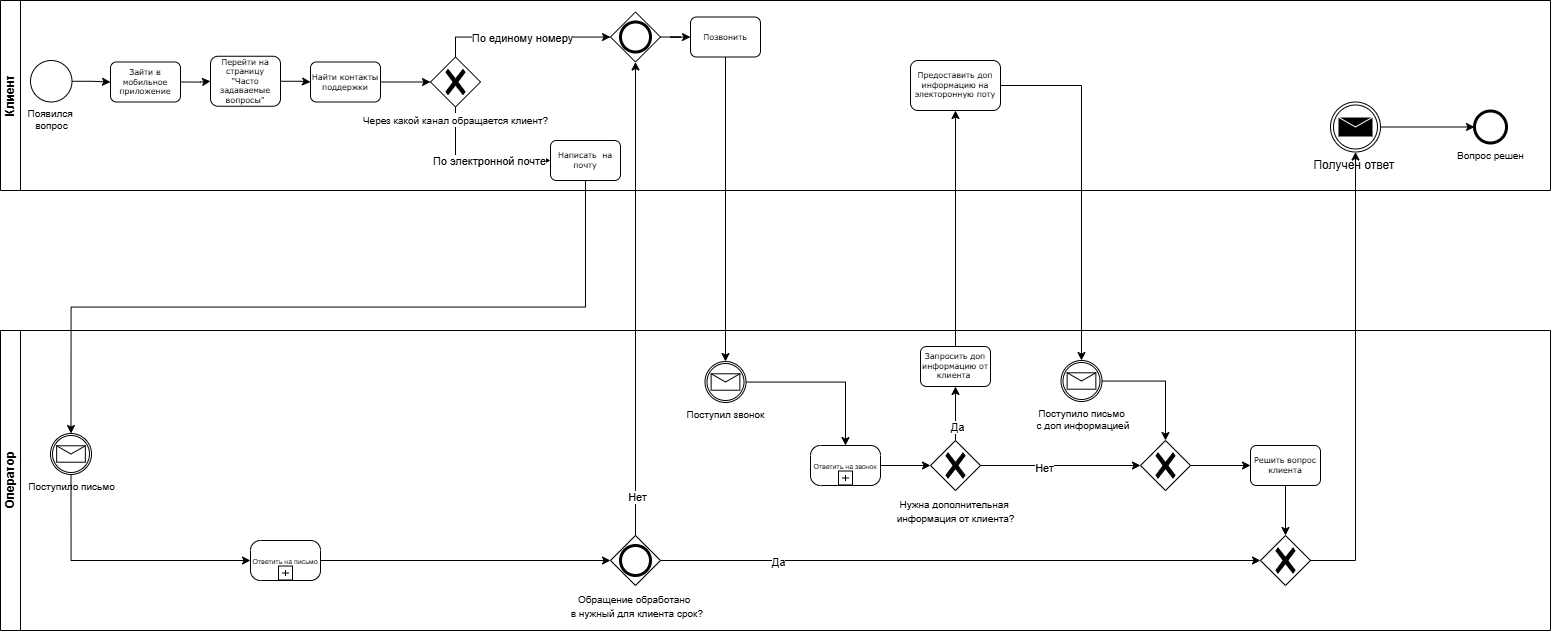

The diagram above was exported from draw.io. Its source (the exported page's mxGraphModel, read from the mxfile embedded in the PNG):
<mxGraphModel dx="1571" dy="943" grid="1" gridSize="10" guides="1" tooltips="1" connect="1" arrows="1" fold="1" page="1" pageScale="1" pageWidth="827" pageHeight="1169" math="0" shadow="0">
  <root>
    <mxCell id="0" />
    <mxCell id="1" parent="0" />
    <mxCell id="-7pP-nPcfo1FbuxmzqfH-1" parent="1" style="swimlane;startSize=20;horizontal=0;html=1;whiteSpace=wrap;strokeWidth=1;fillColor=none;" value="Клиент" vertex="1">
      <mxGeometry height="190" width="1550" x="180" y="150" as="geometry" />
    </mxCell>
    <mxCell id="KTK2u4Aw-rf1ftuOd7ma-10" edge="1" parent="-7pP-nPcfo1FbuxmzqfH-1" source="-7pP-nPcfo1FbuxmzqfH-3" style="edgeStyle=orthogonalEdgeStyle;rounded=0;orthogonalLoop=1;jettySize=auto;html=1;" target="KTK2u4Aw-rf1ftuOd7ma-1">
      <mxGeometry relative="1" as="geometry" />
    </mxCell>
    <mxCell id="-7pP-nPcfo1FbuxmzqfH-3" parent="-7pP-nPcfo1FbuxmzqfH-1" style="points=[[0.145,0.145,0],[0.5,0,0],[0.855,0.145,0],[1,0.5,0],[0.855,0.855,0],[0.5,1,0],[0.145,0.855,0],[0,0.5,0]];shape=mxgraph.bpmn.event;html=1;verticalLabelPosition=bottom;labelBackgroundColor=#ffffff;verticalAlign=top;align=center;perimeter=ellipsePerimeter;outlineConnect=0;aspect=fixed;outline=standard;symbol=general;fontSize=10;" value="Появился&amp;nbsp;&lt;div&gt;вопрос&lt;/div&gt;" vertex="1">
      <mxGeometry height="41.5" width="41.5" x="30" y="60" as="geometry" />
    </mxCell>
    <mxCell id="-7pP-nPcfo1FbuxmzqfH-122" edge="1" parent="-7pP-nPcfo1FbuxmzqfH-1" source="-7pP-nPcfo1FbuxmzqfH-42" style="edgeStyle=orthogonalEdgeStyle;rounded=0;orthogonalLoop=1;jettySize=auto;html=1;entryX=0;entryY=0.5;entryDx=0;entryDy=0;exitX=0.5;exitY=1;exitDx=0;exitDy=0;exitPerimeter=0;" target="-7pP-nPcfo1FbuxmzqfH-58">
      <mxGeometry relative="1" as="geometry" />
    </mxCell>
    <mxCell id="-7pP-nPcfo1FbuxmzqfH-123" connectable="0" parent="-7pP-nPcfo1FbuxmzqfH-122" style="edgeLabel;html=1;align=center;verticalAlign=middle;resizable=0;points=[];" value="По электронной почте" vertex="1">
      <mxGeometry relative="1" x="0.1668" as="geometry">
        <mxPoint as="offset" />
      </mxGeometry>
    </mxCell>
    <mxCell id="-7pP-nPcfo1FbuxmzqfH-42" parent="-7pP-nPcfo1FbuxmzqfH-1" style="points=[[0.25,0.25,0],[0.5,0,0],[0.75,0.25,0],[1,0.5,0],[0.75,0.75,0],[0.5,1,0],[0.25,0.75,0],[0,0.5,0]];shape=mxgraph.bpmn.gateway2;html=1;verticalLabelPosition=bottom;labelBackgroundColor=#ffffff;verticalAlign=top;align=center;perimeter=rhombusPerimeter;outlineConnect=0;outline=none;symbol=none;gwType=exclusive;" value="&lt;span style=&quot;font-size: 10px;&quot;&gt;Через какой канал обращается клиент?&lt;/span&gt;" vertex="1">
      <mxGeometry height="50" width="50" x="430" y="56.5" as="geometry" />
    </mxCell>
    <mxCell id="-7pP-nPcfo1FbuxmzqfH-53" parent="-7pP-nPcfo1FbuxmzqfH-1" style="rounded=1;whiteSpace=wrap;html=1;shadow=0;labelBackgroundColor=none;strokeWidth=1;fontFamily=Verdana;fontSize=8;align=center;" value="Позвонить" vertex="1">
      <mxGeometry height="40" width="70" x="690" y="16.5" as="geometry" />
    </mxCell>
    <mxCell id="-7pP-nPcfo1FbuxmzqfH-51" edge="1" parent="-7pP-nPcfo1FbuxmzqfH-1" source="-7pP-nPcfo1FbuxmzqfH-42" style="edgeStyle=orthogonalEdgeStyle;rounded=0;orthogonalLoop=1;jettySize=auto;html=1;exitX=0.5;exitY=0;exitDx=0;exitDy=0;exitPerimeter=0;" target="-7pP-nPcfo1FbuxmzqfH-82">
      <mxGeometry relative="1" as="geometry" />
    </mxCell>
    <mxCell id="-7pP-nPcfo1FbuxmzqfH-57" connectable="0" parent="-7pP-nPcfo1FbuxmzqfH-51" style="edgeLabel;html=1;align=center;verticalAlign=middle;resizable=0;points=[];" value="По&amp;nbsp;&lt;span style=&quot;background-color: light-dark(#ffffff, var(--ge-dark-color, #121212)); color: light-dark(rgb(0, 0, 0), rgb(255, 255, 255));&quot;&gt;единому номеру&lt;/span&gt;" vertex="1">
      <mxGeometry relative="1" x="-0.0062" y="-1" as="geometry">
        <mxPoint as="offset" />
      </mxGeometry>
    </mxCell>
    <mxCell id="-7pP-nPcfo1FbuxmzqfH-58" parent="-7pP-nPcfo1FbuxmzqfH-1" style="rounded=1;whiteSpace=wrap;html=1;shadow=0;labelBackgroundColor=none;strokeWidth=1;fontFamily=Verdana;fontSize=8;align=center;" value="Написать&amp;nbsp; на почту" vertex="1">
      <mxGeometry height="40" width="70" x="550" y="140" as="geometry" />
    </mxCell>
    <mxCell id="54f1ZH3vZkT1UoADEyTO-2" edge="1" parent="-7pP-nPcfo1FbuxmzqfH-1" source="-7pP-nPcfo1FbuxmzqfH-69" style="edgeStyle=orthogonalEdgeStyle;rounded=0;orthogonalLoop=1;jettySize=auto;html=1;" target="54f1ZH3vZkT1UoADEyTO-1">
      <mxGeometry relative="1" as="geometry" />
    </mxCell>
    <mxCell id="-7pP-nPcfo1FbuxmzqfH-69" parent="-7pP-nPcfo1FbuxmzqfH-1" style="points=[[0.145,0.145,0],[0.5,0,0],[0.855,0.145,0],[1,0.5,0],[0.855,0.855,0],[0.5,1,0],[0.145,0.855,0],[0,0.5,0]];shape=mxgraph.bpmn.event;html=1;verticalLabelPosition=bottom;labelBackgroundColor=#ffffff;verticalAlign=top;align=center;perimeter=ellipsePerimeter;outlineConnect=0;aspect=fixed;outline=throwing;symbol=message;" value="&lt;div&gt;Получен ответ&amp;nbsp;&lt;/div&gt;" vertex="1">
      <mxGeometry height="50" width="50" x="1330" y="101.5" as="geometry" />
    </mxCell>
    <mxCell id="-7pP-nPcfo1FbuxmzqfH-84" edge="1" parent="-7pP-nPcfo1FbuxmzqfH-1" source="-7pP-nPcfo1FbuxmzqfH-82" style="edgeStyle=orthogonalEdgeStyle;rounded=0;orthogonalLoop=1;jettySize=auto;html=1;exitX=1;exitY=0.5;exitDx=0;exitDy=0;exitPerimeter=0;" target="-7pP-nPcfo1FbuxmzqfH-53">
      <mxGeometry relative="1" as="geometry" />
    </mxCell>
    <mxCell id="-7pP-nPcfo1FbuxmzqfH-82" parent="-7pP-nPcfo1FbuxmzqfH-1" style="points=[[0.25,0.25,0],[0.5,0,0],[0.75,0.25,0],[1,0.5,0],[0.75,0.75,0],[0.5,1,0],[0.25,0.75,0],[0,0.5,0]];shape=mxgraph.bpmn.gateway2;html=1;verticalLabelPosition=bottom;labelBackgroundColor=#ffffff;verticalAlign=top;align=center;perimeter=rhombusPerimeter;outlineConnect=0;outline=end;symbol=general;" value="" vertex="1">
      <mxGeometry height="50" width="50" x="610" y="11.5" as="geometry" />
    </mxCell>
    <mxCell id="54f1ZH3vZkT1UoADEyTO-1" parent="-7pP-nPcfo1FbuxmzqfH-1" style="points=[[0.145,0.145,0],[0.5,0,0],[0.855,0.145,0],[1,0.5,0],[0.855,0.855,0],[0.5,1,0],[0.145,0.855,0],[0,0.5,0]];shape=mxgraph.bpmn.event;html=1;verticalLabelPosition=bottom;labelBackgroundColor=#ffffff;verticalAlign=top;align=center;perimeter=ellipsePerimeter;outlineConnect=0;aspect=fixed;outline=end;symbol=terminate2;strokeWidth=1;fontSize=10;fillColor=none;" value="Вопрос решен" vertex="1">
      <mxGeometry height="32" width="32" x="1474" y="110.5" as="geometry" />
    </mxCell>
    <mxCell id="KTK2u4Aw-rf1ftuOd7ma-11" edge="1" parent="-7pP-nPcfo1FbuxmzqfH-1" source="KTK2u4Aw-rf1ftuOd7ma-1" style="edgeStyle=orthogonalEdgeStyle;rounded=0;orthogonalLoop=1;jettySize=auto;html=1;exitX=1;exitY=0.5;exitDx=0;exitDy=0;" target="KTK2u4Aw-rf1ftuOd7ma-2">
      <mxGeometry relative="1" as="geometry" />
    </mxCell>
    <mxCell id="KTK2u4Aw-rf1ftuOd7ma-1" parent="-7pP-nPcfo1FbuxmzqfH-1" style="rounded=1;whiteSpace=wrap;html=1;shadow=0;labelBackgroundColor=none;strokeWidth=1;fontFamily=Verdana;fontSize=8;align=center;" value="Зайти в мобильное приложение" vertex="1">
      <mxGeometry height="40" width="70" x="110" y="61.5" as="geometry" />
    </mxCell>
    <mxCell id="KTK2u4Aw-rf1ftuOd7ma-12" edge="1" parent="-7pP-nPcfo1FbuxmzqfH-1" source="KTK2u4Aw-rf1ftuOd7ma-2" style="edgeStyle=orthogonalEdgeStyle;rounded=0;orthogonalLoop=1;jettySize=auto;html=1;exitX=1;exitY=0.5;exitDx=0;exitDy=0;" target="KTK2u4Aw-rf1ftuOd7ma-3">
      <mxGeometry relative="1" as="geometry" />
    </mxCell>
    <mxCell id="KTK2u4Aw-rf1ftuOd7ma-2" parent="-7pP-nPcfo1FbuxmzqfH-1" style="rounded=1;whiteSpace=wrap;html=1;shadow=0;labelBackgroundColor=none;strokeWidth=1;fontFamily=Verdana;fontSize=8;align=center;" value="Перейти на страницу &quot;Часто задаваемые вопросы&quot;" vertex="1">
      <mxGeometry height="50" width="70" x="210" y="55.75" as="geometry" />
    </mxCell>
    <mxCell id="KTK2u4Aw-rf1ftuOd7ma-13" edge="1" parent="-7pP-nPcfo1FbuxmzqfH-1" source="KTK2u4Aw-rf1ftuOd7ma-3" style="edgeStyle=orthogonalEdgeStyle;rounded=0;orthogonalLoop=1;jettySize=auto;html=1;" target="-7pP-nPcfo1FbuxmzqfH-42">
      <mxGeometry relative="1" as="geometry" />
    </mxCell>
    <mxCell id="KTK2u4Aw-rf1ftuOd7ma-3" parent="-7pP-nPcfo1FbuxmzqfH-1" style="rounded=1;whiteSpace=wrap;html=1;shadow=0;labelBackgroundColor=none;strokeWidth=1;fontFamily=Verdana;fontSize=8;align=center;" value="Найти контакты поддержки" vertex="1">
      <mxGeometry height="40" width="70" x="310" y="61.5" as="geometry" />
    </mxCell>
    <mxCell id="-7pP-nPcfo1FbuxmzqfH-11" parent="1" style="swimlane;html=1;startSize=20;horizontal=0;" value="Оператор" vertex="1">
      <mxGeometry height="300" width="1550" x="180" y="480" as="geometry" />
    </mxCell>
    <mxCell id="-7pP-nPcfo1FbuxmzqfH-12" edge="1" parent="-7pP-nPcfo1FbuxmzqfH-11" style="edgeStyle=orthogonalEdgeStyle;rounded=0;html=1;labelBackgroundColor=none;startArrow=none;startFill=0;startSize=5;endArrow=classicThin;endFill=1;endSize=5;jettySize=auto;orthogonalLoop=1;strokeWidth=1;fontFamily=Verdana;fontSize=8">
      <mxGeometry relative="1" as="geometry">
        <mxPoint x="330.0000396354071" y="75.0344827586207" as="targetPoint" />
      </mxGeometry>
    </mxCell>
    <mxCell id="-7pP-nPcfo1FbuxmzqfH-45" parent="-7pP-nPcfo1FbuxmzqfH-11" style="points=[[0.145,0.145,0],[0.5,0,0],[0.855,0.145,0],[1,0.5,0],[0.855,0.855,0],[0.5,1,0],[0.145,0.855,0],[0,0.5,0]];shape=mxgraph.bpmn.event;html=1;verticalLabelPosition=bottom;labelBackgroundColor=#ffffff;verticalAlign=top;align=center;perimeter=ellipsePerimeter;outlineConnect=0;aspect=fixed;outline=catching;symbol=message;fontSize=10;" value="Поступило письмо" vertex="1">
      <mxGeometry height="41" width="41" x="50" y="103" as="geometry" />
    </mxCell>
    <mxCell id="-7pP-nPcfo1FbuxmzqfH-50" parent="-7pP-nPcfo1FbuxmzqfH-11" style="points=[[0.145,0.145,0],[0.5,0,0],[0.855,0.145,0],[1,0.5,0],[0.855,0.855,0],[0.5,1,0],[0.145,0.855,0],[0,0.5,0]];shape=mxgraph.bpmn.event;html=1;verticalLabelPosition=bottom;labelBackgroundColor=#ffffff;verticalAlign=top;align=center;perimeter=ellipsePerimeter;outlineConnect=0;aspect=fixed;outline=catching;symbol=message;fontSize=10;" value="Поступил звонок" vertex="1">
      <mxGeometry height="41" width="41" x="704.5" y="31" as="geometry" />
    </mxCell>
    <mxCell id="-7pP-nPcfo1FbuxmzqfH-96" edge="1" parent="-7pP-nPcfo1FbuxmzqfH-11" source="__eIeBMq48cbNzCTwpqJ-7" style="edgeStyle=orthogonalEdgeStyle;rounded=0;orthogonalLoop=1;jettySize=auto;html=1;" target="-7pP-nPcfo1FbuxmzqfH-120">
      <mxGeometry relative="1" as="geometry">
        <mxPoint x="1265" y="155" as="sourcePoint" />
        <mxPoint x="1380" y="123.5" as="targetPoint" />
      </mxGeometry>
    </mxCell>
    <mxCell id="-7pP-nPcfo1FbuxmzqfH-91" edge="1" parent="-7pP-nPcfo1FbuxmzqfH-11" source="-7pP-nPcfo1FbuxmzqfH-125" style="edgeStyle=orthogonalEdgeStyle;rounded=0;orthogonalLoop=1;jettySize=auto;html=1;" target="-7pP-nPcfo1FbuxmzqfH-120">
      <mxGeometry relative="1" as="geometry">
        <mxPoint x="560" y="205" as="sourcePoint" />
        <mxPoint x="1405" y="148.5" as="targetPoint" />
      </mxGeometry>
    </mxCell>
    <mxCell id="-7pP-nPcfo1FbuxmzqfH-92" connectable="0" parent="-7pP-nPcfo1FbuxmzqfH-91" style="edgeLabel;html=1;align=center;verticalAlign=middle;resizable=0;points=[];" value="Да" vertex="1">
      <mxGeometry relative="1" x="-0.6057" y="-1" as="geometry">
        <mxPoint as="offset" />
      </mxGeometry>
    </mxCell>
    <mxCell id="-7pP-nPcfo1FbuxmzqfH-109" edge="1" parent="-7pP-nPcfo1FbuxmzqfH-11" source="-7pP-nPcfo1FbuxmzqfH-98" style="edgeStyle=orthogonalEdgeStyle;rounded=0;orthogonalLoop=1;jettySize=auto;html=1;" target="-7pP-nPcfo1FbuxmzqfH-108">
      <mxGeometry relative="1" as="geometry" />
    </mxCell>
    <mxCell id="-7pP-nPcfo1FbuxmzqfH-110" connectable="0" parent="-7pP-nPcfo1FbuxmzqfH-109" style="edgeLabel;html=1;align=center;verticalAlign=middle;resizable=0;points=[];" value="Да" vertex="1">
      <mxGeometry relative="1" x="-0.4941" y="-1" as="geometry">
        <mxPoint as="offset" />
      </mxGeometry>
    </mxCell>
    <mxCell id="-7pP-nPcfo1FbuxmzqfH-98" parent="-7pP-nPcfo1FbuxmzqfH-11" style="points=[[0.25,0.25,0],[0.5,0,0],[0.75,0.25,0],[1,0.5,0],[0.75,0.75,0],[0.5,1,0],[0.25,0.75,0],[0,0.5,0]];shape=mxgraph.bpmn.gateway2;html=1;verticalLabelPosition=bottom;labelBackgroundColor=#ffffff;verticalAlign=top;align=center;perimeter=rhombusPerimeter;outlineConnect=0;outline=none;symbol=none;gwType=exclusive;" value="&lt;span style=&quot;font-size: 10px;&quot;&gt;Нужна дополнительная&amp;nbsp;&lt;/span&gt;&lt;div&gt;&lt;span style=&quot;font-size: 10px;&quot;&gt;информация от клиента?&lt;/span&gt;&lt;/div&gt;" vertex="1">
      <mxGeometry height="50" width="50" x="930" y="110" as="geometry" />
    </mxCell>
    <mxCell id="-7pP-nPcfo1FbuxmzqfH-108" parent="-7pP-nPcfo1FbuxmzqfH-11" style="rounded=1;whiteSpace=wrap;html=1;shadow=0;labelBackgroundColor=none;strokeWidth=1;fontFamily=Verdana;fontSize=8;align=center;" value="Запросить доп информацию от клиента&amp;nbsp;" vertex="1">
      <mxGeometry height="40" width="70" x="920" y="16" as="geometry" />
    </mxCell>
    <mxCell id="-7pP-nPcfo1FbuxmzqfH-118" edge="1" parent="-7pP-nPcfo1FbuxmzqfH-11" source="-7pP-nPcfo1FbuxmzqfH-113" style="edgeStyle=orthogonalEdgeStyle;rounded=0;orthogonalLoop=1;jettySize=auto;html=1;" target="-7pP-nPcfo1FbuxmzqfH-119">
      <mxGeometry relative="1" as="geometry">
        <mxPoint x="1165" y="99" as="targetPoint" />
      </mxGeometry>
    </mxCell>
    <mxCell id="-7pP-nPcfo1FbuxmzqfH-113" parent="-7pP-nPcfo1FbuxmzqfH-11" style="points=[[0.145,0.145,0],[0.5,0,0],[0.855,0.145,0],[1,0.5,0],[0.855,0.855,0],[0.5,1,0],[0.145,0.855,0],[0,0.5,0]];shape=mxgraph.bpmn.event;html=1;verticalLabelPosition=bottom;labelBackgroundColor=#ffffff;verticalAlign=top;align=center;perimeter=ellipsePerimeter;outlineConnect=0;aspect=fixed;outline=catching;symbol=message;fontSize=10;" value="Поступило письмо&lt;div&gt;&amp;nbsp;с доп информацией&lt;/div&gt;" vertex="1">
      <mxGeometry height="41" width="41" x="1060.5" y="30" as="geometry" />
    </mxCell>
    <mxCell id="-7pP-nPcfo1FbuxmzqfH-116" edge="1" parent="-7pP-nPcfo1FbuxmzqfH-11" source="-7pP-nPcfo1FbuxmzqfH-98" style="edgeStyle=orthogonalEdgeStyle;rounded=0;orthogonalLoop=1;jettySize=auto;html=1;" target="-7pP-nPcfo1FbuxmzqfH-119" value="">
      <mxGeometry relative="1" as="geometry">
        <mxPoint x="1160" y="558" as="sourcePoint" />
        <mxPoint x="1140.0000000000005" y="124.00000000000023" as="targetPoint" />
      </mxGeometry>
    </mxCell>
    <mxCell id="-7pP-nPcfo1FbuxmzqfH-117" connectable="0" parent="-7pP-nPcfo1FbuxmzqfH-116" style="edgeLabel;html=1;align=center;verticalAlign=middle;resizable=0;points=[];" value="Нет" vertex="1">
      <mxGeometry relative="1" x="-0.2114" y="-2" as="geometry">
        <mxPoint as="offset" />
      </mxGeometry>
    </mxCell>
    <mxCell id="-7pP-nPcfo1FbuxmzqfH-119" parent="-7pP-nPcfo1FbuxmzqfH-11" style="points=[[0.25,0.25,0],[0.5,0,0],[0.75,0.25,0],[1,0.5,0],[0.75,0.75,0],[0.5,1,0],[0.25,0.75,0],[0,0.5,0]];shape=mxgraph.bpmn.gateway2;html=1;verticalLabelPosition=bottom;labelBackgroundColor=#ffffff;verticalAlign=top;align=center;perimeter=rhombusPerimeter;outlineConnect=0;outline=none;symbol=none;gwType=exclusive;" value="" vertex="1">
      <mxGeometry height="50" width="50" x="1140" y="110" as="geometry" />
    </mxCell>
    <mxCell id="-7pP-nPcfo1FbuxmzqfH-120" parent="-7pP-nPcfo1FbuxmzqfH-11" style="points=[[0.25,0.25,0],[0.5,0,0],[0.75,0.25,0],[1,0.5,0],[0.75,0.75,0],[0.5,1,0],[0.25,0.75,0],[0,0.5,0]];shape=mxgraph.bpmn.gateway2;html=1;verticalLabelPosition=bottom;labelBackgroundColor=#ffffff;verticalAlign=top;align=center;perimeter=rhombusPerimeter;outlineConnect=0;outline=none;symbol=none;gwType=exclusive;" value="" vertex="1">
      <mxGeometry height="50" width="50" x="1260" y="205" as="geometry" />
    </mxCell>
    <mxCell id="-7pP-nPcfo1FbuxmzqfH-125" parent="-7pP-nPcfo1FbuxmzqfH-11" style="points=[[0.25,0.25,0],[0.5,0,0],[0.75,0.25,0],[1,0.5,0],[0.75,0.75,0],[0.5,1,0],[0.25,0.75,0],[0,0.5,0]];shape=mxgraph.bpmn.gateway2;html=1;verticalLabelPosition=bottom;labelBackgroundColor=#ffffff;verticalAlign=top;align=center;perimeter=rhombusPerimeter;outlineConnect=0;outline=end;symbol=general;" value="&lt;span style=&quot;font-size: 10px;&quot;&gt;Обращение обработано&amp;nbsp;&lt;/span&gt;&lt;div&gt;&lt;span style=&quot;font-size: 10px;&quot;&gt;&amp;nbsp;в нужный для клиента срок?&lt;/span&gt;&lt;/div&gt;" vertex="1">
      <mxGeometry height="50" width="50" x="610" y="205" as="geometry" />
    </mxCell>
    <mxCell id="__eIeBMq48cbNzCTwpqJ-5" edge="1" parent="-7pP-nPcfo1FbuxmzqfH-11" source="KTK2u4Aw-rf1ftuOd7ma-4" style="edgeStyle=orthogonalEdgeStyle;rounded=0;orthogonalLoop=1;jettySize=auto;html=1;entryX=0;entryY=0.5;entryDx=0;entryDy=0;entryPerimeter=0;" target="-7pP-nPcfo1FbuxmzqfH-125" value="">
      <mxGeometry relative="1" as="geometry">
        <mxPoint x="251" y="594" as="sourcePoint" />
        <mxPoint x="170" y="230" as="targetPoint" />
      </mxGeometry>
    </mxCell>
    <mxCell id="__eIeBMq48cbNzCTwpqJ-7" parent="-7pP-nPcfo1FbuxmzqfH-11" style="rounded=1;whiteSpace=wrap;html=1;shadow=0;labelBackgroundColor=none;strokeWidth=1;fontFamily=Verdana;fontSize=8;align=center;" value="Решить вопрос клиента" vertex="1">
      <mxGeometry height="40" width="70" x="1250" y="115" as="geometry" />
    </mxCell>
    <mxCell id="__eIeBMq48cbNzCTwpqJ-8" edge="1" parent="-7pP-nPcfo1FbuxmzqfH-11" source="-7pP-nPcfo1FbuxmzqfH-119" style="edgeStyle=orthogonalEdgeStyle;rounded=0;orthogonalLoop=1;jettySize=auto;html=1;" target="__eIeBMq48cbNzCTwpqJ-7" value="">
      <mxGeometry relative="1" as="geometry">
        <mxPoint x="1370" y="585" as="sourcePoint" />
        <mxPoint x="1535" y="655" as="targetPoint" />
      </mxGeometry>
    </mxCell>
    <mxCell id="KTK2u4Aw-rf1ftuOd7ma-5" edge="1" parent="-7pP-nPcfo1FbuxmzqfH-11" source="-7pP-nPcfo1FbuxmzqfH-45" style="edgeStyle=orthogonalEdgeStyle;rounded=0;orthogonalLoop=1;jettySize=auto;html=1;entryX=0;entryY=0.5;entryDx=0;entryDy=0;exitX=0.5;exitY=1;exitDx=0;exitDy=0;exitPerimeter=0;entryPerimeter=0;" target="KTK2u4Aw-rf1ftuOd7ma-4" value="">
      <mxGeometry relative="1" as="geometry">
        <mxPoint x="250" y="594" as="sourcePoint" />
        <mxPoint x="690" y="680" as="targetPoint" />
      </mxGeometry>
    </mxCell>
    <mxCell id="KTK2u4Aw-rf1ftuOd7ma-4" parent="-7pP-nPcfo1FbuxmzqfH-11" style="points=[[0.25,0,0],[0.5,0,0],[0.75,0,0],[1,0.25,0],[1,0.5,0],[1,0.75,0],[0.75,1,0],[0.5,1,0],[0.25,1,0],[0,0.75,0],[0,0.5,0],[0,0.25,0]];shape=mxgraph.bpmn.task2;whiteSpace=wrap;rectStyle=rounded;size=10;html=1;container=1;expand=0;collapsible=0;taskMarker=abstract;isLoopSub=1;" value="&lt;font style=&quot;font-size: 7px;&quot;&gt;Ответить на письмо&lt;/font&gt;" vertex="1">
      <mxGeometry height="40" width="70" x="250" y="210" as="geometry" />
    </mxCell>
    <mxCell id="KTK2u4Aw-rf1ftuOd7ma-6" parent="-7pP-nPcfo1FbuxmzqfH-11" style="points=[[0.25,0,0],[0.5,0,0],[0.75,0,0],[1,0.25,0],[1,0.5,0],[1,0.75,0],[0.75,1,0],[0.5,1,0],[0.25,1,0],[0,0.75,0],[0,0.5,0],[0,0.25,0]];shape=mxgraph.bpmn.task2;whiteSpace=wrap;rectStyle=rounded;size=10;html=1;container=1;expand=0;collapsible=0;taskMarker=abstract;isLoopSub=1;" value="&lt;font style=&quot;font-size: 7px;&quot;&gt;Ответить на звонок&lt;/font&gt;" vertex="1">
      <mxGeometry height="40" width="70" x="810" y="115" as="geometry" />
    </mxCell>
    <mxCell id="KTK2u4Aw-rf1ftuOd7ma-8" edge="1" parent="-7pP-nPcfo1FbuxmzqfH-11" source="KTK2u4Aw-rf1ftuOd7ma-6" style="edgeStyle=orthogonalEdgeStyle;rounded=0;orthogonalLoop=1;jettySize=auto;html=1;entryX=0;entryY=0.5;entryDx=0;entryDy=0;entryPerimeter=0;" target="-7pP-nPcfo1FbuxmzqfH-98">
      <mxGeometry relative="1" as="geometry" />
    </mxCell>
    <mxCell id="KTK2u4Aw-rf1ftuOd7ma-9" edge="1" parent="-7pP-nPcfo1FbuxmzqfH-11" source="-7pP-nPcfo1FbuxmzqfH-50" style="edgeStyle=orthogonalEdgeStyle;rounded=0;orthogonalLoop=1;jettySize=auto;html=1;" target="KTK2u4Aw-rf1ftuOd7ma-6">
      <mxGeometry relative="1" as="geometry" />
    </mxCell>
    <mxCell id="-7pP-nPcfo1FbuxmzqfH-60" edge="1" parent="1" source="-7pP-nPcfo1FbuxmzqfH-58" style="edgeStyle=orthogonalEdgeStyle;rounded=0;orthogonalLoop=1;jettySize=auto;html=1;exitX=0.5;exitY=1;exitDx=0;exitDy=0;" target="-7pP-nPcfo1FbuxmzqfH-45">
      <mxGeometry relative="1" as="geometry" />
    </mxCell>
    <mxCell id="-7pP-nPcfo1FbuxmzqfH-79" edge="1" parent="1" source="-7pP-nPcfo1FbuxmzqfH-125" style="edgeStyle=orthogonalEdgeStyle;rounded=0;orthogonalLoop=1;jettySize=auto;html=1;" target="-7pP-nPcfo1FbuxmzqfH-82">
      <mxGeometry relative="1" as="geometry">
        <mxPoint x="715" y="630" as="sourcePoint" />
      </mxGeometry>
    </mxCell>
    <mxCell id="-7pP-nPcfo1FbuxmzqfH-80" connectable="0" parent="-7pP-nPcfo1FbuxmzqfH-79" style="edgeLabel;html=1;align=center;verticalAlign=middle;resizable=0;points=[];" value="Нет" vertex="1">
      <mxGeometry relative="1" x="-0.834" y="-1" as="geometry">
        <mxPoint as="offset" />
      </mxGeometry>
    </mxCell>
    <mxCell id="-7pP-nPcfo1FbuxmzqfH-81" edge="1" parent="1" source="-7pP-nPcfo1FbuxmzqfH-53" style="edgeStyle=orthogonalEdgeStyle;rounded=0;orthogonalLoop=1;jettySize=auto;html=1;" target="-7pP-nPcfo1FbuxmzqfH-50">
      <mxGeometry relative="1" as="geometry" />
    </mxCell>
    <mxCell id="-7pP-nPcfo1FbuxmzqfH-114" edge="1" parent="1" source="-7pP-nPcfo1FbuxmzqfH-111" style="edgeStyle=orthogonalEdgeStyle;rounded=0;orthogonalLoop=1;jettySize=auto;html=1;" target="-7pP-nPcfo1FbuxmzqfH-113">
      <mxGeometry relative="1" as="geometry" />
    </mxCell>
    <mxCell id="-7pP-nPcfo1FbuxmzqfH-111" parent="1" style="rounded=1;whiteSpace=wrap;html=1;shadow=0;labelBackgroundColor=none;strokeWidth=1;fontFamily=Verdana;fontSize=8;align=center;" value="Предоставить доп информацию на электоронную поту" vertex="1">
      <mxGeometry height="50" width="90" x="1090" y="210" as="geometry" />
    </mxCell>
    <mxCell id="-7pP-nPcfo1FbuxmzqfH-112" edge="1" parent="1" source="-7pP-nPcfo1FbuxmzqfH-108" style="edgeStyle=orthogonalEdgeStyle;rounded=0;orthogonalLoop=1;jettySize=auto;html=1;" target="-7pP-nPcfo1FbuxmzqfH-111">
      <mxGeometry relative="1" as="geometry" />
    </mxCell>
    <mxCell id="__eIeBMq48cbNzCTwpqJ-9" edge="1" parent="1" source="-7pP-nPcfo1FbuxmzqfH-120" style="edgeStyle=orthogonalEdgeStyle;rounded=0;orthogonalLoop=1;jettySize=auto;html=1;" target="-7pP-nPcfo1FbuxmzqfH-69">
      <mxGeometry relative="1" as="geometry" />
    </mxCell>
  </root>
</mxGraphModel>